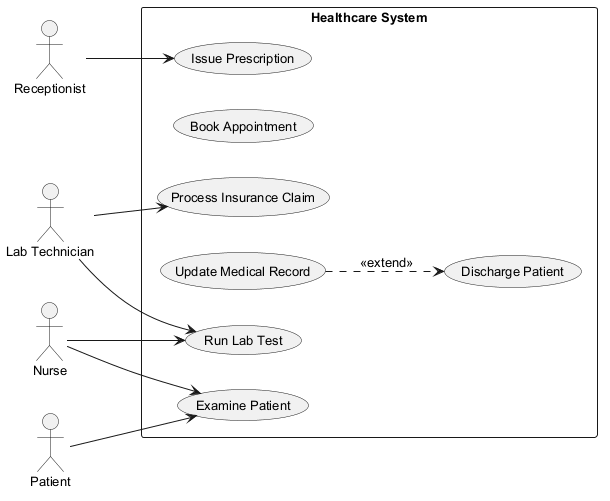

The diagram above was rendered by PlantUML. Its source (embedded in the PNG):
@startuml
skinparam backgroundColor #FFFFFF
skinparam classBackgroundColor #F1F8E9
skinparam classBorderColor #33691E
skinparam defaultFontSize 13
left to right direction
actor "Receptionist" as Receptionist
actor "Lab Technician" as LabTechnician
actor "Patient" as Patient
actor "Nurse" as Nurse
rectangle "Healthcare System" {
  usecase "Discharge Patient" as UC_DischargePatient
  usecase "Examine Patient" as UC_ExaminePatient
  usecase "Book Appointment" as UC_BookAppointment
  usecase "Run Lab Test" as UC_RunLabTest
  usecase "Update Medical Record" as UC_UpdateMedicalRecord
  usecase "Issue Prescription" as UC_IssuePrescription
  usecase "Process Insurance Claim" as UC_ProcessInsuranceClaim
}
Receptionist --> UC_IssuePrescription
LabTechnician --> UC_ProcessInsuranceClaim
LabTechnician --> UC_RunLabTest
Patient --> UC_ExaminePatient
Nurse --> UC_RunLabTest
Nurse --> UC_ExaminePatient
UC_UpdateMedicalRecord ..> UC_DischargePatient : <<extend>>
@enduml